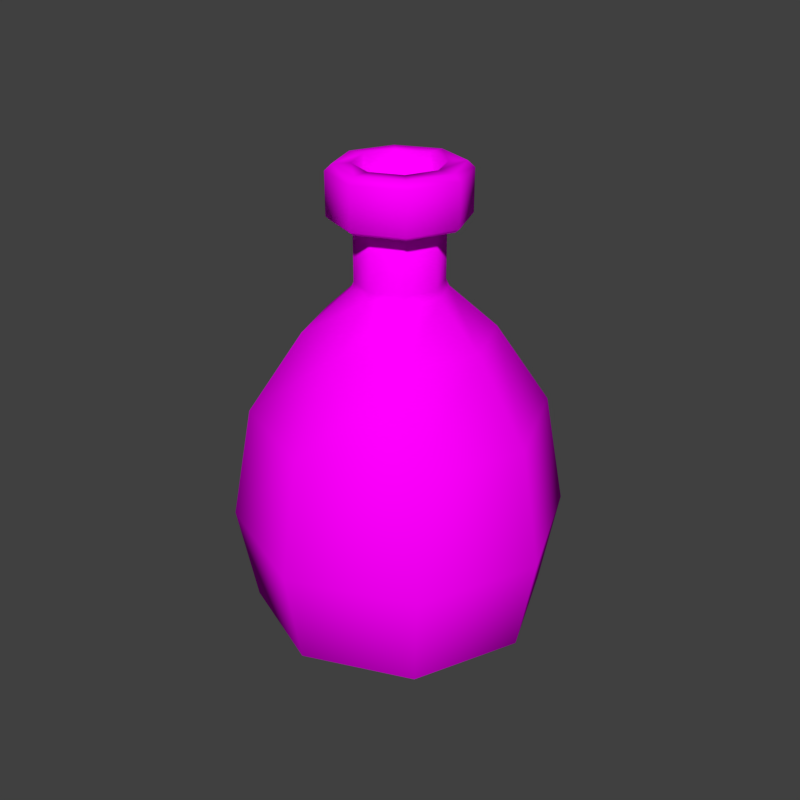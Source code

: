# Source: small_flask.blend  (saved by Blender 2.79.0; exported with 4.5.12 LTS)
import bpy
from mathutils import Matrix  # noqa: F401  (used for matrix-valued properties, if any)

bpy.ops.wm.read_factory_settings(use_empty=True)
scene = bpy.context.scene
scene.name = 'Scene'

# ---- collections
col_collection_1 = bpy.data.collections.new('Collection 1'); scene.collection.children.link(col_collection_1)

# ---- images (referenced by path relative to the original .blend; pixels are not part of the script)
import os
ASSET_DIR = os.environ.get("B2B_ASSET_DIR", "")  # directory of the original .blend (textures are referenced by path, not embedded)
HERE = os.path.dirname(os.path.abspath(__file__))  # packed textures are extracted next to this script under _unpacked/

def load_image(name, relpath, width, height, colorspace="sRGB"):
    """Load a texture the original file referenced (path relative to the .blend, or extracted next to this script)."""
    p = next((c for c in (os.path.join(HERE, relpath), os.path.join(ASSET_DIR, relpath)) if relpath and os.path.exists(c)), "")
    if p:
        img = bpy.data.images.load(p, check_existing=True)
        img.name = name
    else:  # same state as the original file: an image datablock whose file is absent (Cycles renders it pink)
        img = bpy.data.images.new(name, width, height)
        img.source = "FILE"
        img.filepath = "//" + (relpath or name)
    img.colorspace_settings.name = colorspace
    return img
img_small_flask = load_image('small_flask', '', 512, 512, 'sRGB')

# ---- materials (node trees are filled in below, after node groups)
mat_material = bpy.data.materials.new('Material')
mat_material.alpha_threshold = 0.0
mat_material.roughness = 0.5
mat_material.line_color = (0.0, 0.0, 0.0, 1.0)

# ---- material node trees
mat_material.use_nodes = True; mat_material.node_tree.nodes.clear()
_N = mat_material.node_tree.nodes; _L = mat_material.node_tree.links
n0 = _N.new('ShaderNodeOutputMaterial'); n0.name = 'Material Output'; n0.location = (367, 286)
n1 = _N.new('ShaderNodeBsdfDiffuse'); n1.name = 'Diffuse BSDF'; n1.location = (146, 295)
n2 = _N.new('ShaderNodeTexImage'); n2.name = 'Image Texture'; n2.location = (-89, 324)
n2.width = 140
n2.image = img_small_flask
_L.new(n1.outputs[0], n0.inputs[0])
_L.new(n2.outputs[0], n1.inputs[0])
n0.is_active_output = True

# ---- world
world_world = bpy.data.worlds.new('World'); scene.world = world_world
world_world.color = (0.05088, 0.05088, 0.05088)
world_world.use_sun_shadow = False
world_world.sun_shadow_jitter_overblur = 0.0
world_world.cycles.sampling_method = 'MANUAL'
world_world.light_settings.ao_factor = 0.2

# ---- meshes
me_circle = bpy.data.meshes.new('Circle')
me_circle.from_pydata([(0.0, 0.2, 0.3147), (-0.1414, 0.1414, 0.3147), (-0.2, -8.742e-09, 0.3147), (-0.1414, -0.1414, 0.3147), (1.748e-08, -0.2, 0.3147), (0.1414, -0.1414, 0.3147), (0.2, 2.385e-09, 0.3147), (0.1414, 0.1414, 0.3147), (2.044e-09, 0.1269, 0.4244), (-0.0897, 0.0897, 0.4244), (-0.1269, -4.864e-09, 0.4244), (-0.0897, -0.0897, 0.4244), (1.313e-08, -0.1269, 0.4244), (0.0897, -0.0897, 0.4244), (0.1269, 2.194e-09, 0.4244), (0.0897, 0.0897, 0.4244), (2.946e-09, 0.0588, 0.5643), (-0.04158, 0.04158, 0.5643), (-0.0588, -1.755e-09, 0.5643), (-0.04158, -0.04158, 0.5643), (8.086e-09, -0.0588, 0.5643), (0.04158, -0.04158, 0.5643), (0.0588, 1.517e-09, 0.5643), (0.04158, 0.04158, 0.5643), (-0.04158, 0.04158, 0.6429), (2.946e-09, 0.0588, 0.6429), (-0.0588, -1.755e-09, 0.6429), (-0.04158, -0.04158, 0.6429), (8.086e-09, -0.0588, 0.6429), (0.04158, -0.04158, 0.6429), (0.0588, 1.517e-09, 0.6429), (0.04158, 0.04158, 0.6429), (0.1617, 0.1617, 0.1574), (-5.337e-10, 0.2287, 0.1574), (0.1617, -0.1617, 0.1574), (0.2287, 2.35e-09, 0.1574), (-0.1617, -0.1617, 0.1574), (1.946e-08, -0.2287, 0.1574), (-0.1617, 0.1617, 0.1574), (-0.2287, -1.037e-08, 0.1574), (0.0, 0.0, 0.0), (-6.423e-11, 0.2034, 0.01894), (0.0, 0.1792, 0.0), (-0.1267, 0.1267, 0.0), (-0.1439, 0.1439, 0.01894), (-0.1792, -7.834e-09, 0.0), (-0.2034, -8.938e-09, 0.01894), (-0.1267, -0.1267, 0.0), (-0.1439, -0.1439, 0.01894), (1.567e-08, -0.1792, 0.0), (1.772e-08, -0.2034, 0.01894), (0.1267, -0.1267, 0.0), (0.1439, -0.1439, 0.01894), (0.1792, 2.137e-09, 0.0), (0.2034, 2.381e-09, 0.01894), (0.1267, 0.1267, 0.0), (0.1439, 0.1439, 0.01894), (-0.0582, 0.0582, 0.6429), (-0.06476, 0.06476, 0.6343), (1.473e-09, 0.09159, 0.6343), (1.89e-09, 0.0823, 0.6429), (-0.0823, -2.829e-09, 0.6429), (-0.09159, -3.253e-09, 0.6343), (-0.0582, -0.0582, 0.6429), (-0.06476, -0.06476, 0.6343), (9.085e-09, -0.0823, 0.6429), (9.479e-09, -0.09159, 0.6343), (0.0582, -0.0582, 0.6429), (0.06476, -0.06476, 0.6343), (0.0823, 1.751e-09, 0.6429), (0.09159, 1.843e-09, 0.6343), (0.0582, 0.0582, 0.6429), (0.06476, 0.06476, 0.6343), (1.714e-09, 0.08622, 0.5728), (1.473e-09, 0.09159, 0.5777), (-0.06476, 0.06476, 0.5777), (-0.06097, 0.06097, 0.5728), (-0.09159, -3.253e-09, 0.5777), (-0.08622, -3.008e-09, 0.5728), (-0.06476, -0.06476, 0.5777), (-0.06097, -0.06097, 0.5728), (9.479e-09, -0.09159, 0.5777), (9.252e-09, -0.08622, 0.5728), (0.06476, -0.06476, 0.5777), (0.06097, -0.06097, 0.5728), (0.09159, 1.843e-09, 0.5777), (0.08622, 1.79e-09, 0.5728), (0.06476, 0.06476, 0.5777), (0.06097, 0.06097, 0.5728), (2.946e-09, 0.0588, 0.4917), (2.89e-09, 0.06302, 0.4824), (-0.04456, 0.04456, 0.4824), (-0.04158, 0.04158, 0.4917), (-0.06302, -1.947e-09, 0.4824), (-0.0588, -1.755e-09, 0.4917), (-0.04456, -0.04456, 0.4824), (-0.04158, -0.04158, 0.4917), (8.399e-09, -0.06302, 0.4824), (8.086e-09, -0.0588, 0.4917), (0.04456, -0.04456, 0.4824), (0.04158, -0.04158, 0.4917), (0.06302, 1.559e-09, 0.4824), (0.0588, 1.517e-09, 0.4917), (0.04456, 0.04456, 0.4824), (0.04158, 0.04158, 0.4917)], [], [(32, 33, 0, 7), (34, 35, 6, 5), (36, 37, 4, 3), (38, 39, 2, 1), (35, 32, 7, 6), (37, 34, 5, 4), (39, 36, 3, 2), (33, 38, 1, 0), (1, 2, 10, 9), (6, 7, 15, 14), (4, 5, 13, 12), (2, 3, 11, 10), (0, 1, 9, 8), (7, 0, 8, 15), (5, 6, 14, 13), (3, 4, 12, 11), (8, 9, 91, 90), (102, 104, 23, 22), (98, 100, 21, 20), (94, 96, 19, 18), (100, 102, 22, 21), (96, 98, 20, 19), (104, 89, 16, 23), (10, 11, 95, 93), (15, 8, 90, 103), (92, 94, 18, 17), (13, 14, 101, 99), (11, 12, 97, 95), (9, 10, 93, 91), (14, 15, 103, 101), (12, 13, 99, 97), (24, 26, 61, 57), (18, 19, 27, 26), (25, 24, 57, 60), (17, 18, 26, 24), (31, 25, 60, 71), (16, 17, 24, 25), (30, 31, 71, 69), (23, 16, 25, 31), (23, 22, 86, 88), (20, 82, 84, 21), (78, 80, 19, 18), (80, 82, 20, 19), (22, 21, 84, 86), (88, 73, 16, 23), (19, 20, 28, 27), (26, 27, 63, 61), (20, 21, 29, 28), (27, 28, 65, 63), (21, 22, 30, 29), (28, 29, 67, 65), (22, 23, 31, 30), (29, 30, 69, 67), (42, 55, 40), (49, 47, 40), (53, 51, 40), (47, 45, 40), (51, 49, 40), (55, 53, 40), (45, 43, 40), (56, 41, 33, 32), (52, 54, 35, 34), (48, 50, 37, 36), (44, 46, 39, 38), (54, 56, 32, 35), (50, 52, 34, 37), (46, 48, 36, 39), (41, 44, 38, 33), (44, 41, 42, 43), (46, 44, 43, 45), (48, 46, 45, 47), (50, 48, 47, 49), (52, 50, 49, 51), (54, 52, 51, 53), (56, 54, 53, 55), (41, 56, 55, 42), (43, 42, 40), (58, 59, 60, 57), (62, 58, 57, 61), (64, 62, 61, 63), (66, 64, 63, 65), (68, 66, 65, 67), (70, 68, 67, 69), (72, 70, 69, 71), (59, 72, 71, 60), (18, 17, 76, 78), (81, 79, 64, 66), (83, 81, 66, 68), (85, 83, 68, 70), (79, 77, 62, 64), (87, 85, 70, 72), (74, 87, 72, 59), (77, 75, 58, 62), (75, 74, 59, 58), (76, 73, 74, 75), (78, 76, 75, 77), (80, 78, 77, 79), (82, 80, 79, 81), (84, 82, 81, 83), (86, 84, 83, 85), (88, 86, 85, 87), (73, 88, 87, 74), (16, 73, 76, 17), (92, 89, 90, 91), (94, 92, 91, 93), (96, 94, 93, 95), (98, 96, 95, 97), (100, 98, 97, 99), (102, 100, 99, 101), (104, 102, 101, 103), (89, 104, 103, 90), (89, 92, 17, 16)])
me_circle.polygons.foreach_set('use_smooth', [True] * 112)
_uv = me_circle.uv_layers.new(name='UVMap')
_uv.uv.foreach_set('vector', [0.3686, 0.3575, 0.4736, 0.3589, 0.4743, 0.4442, 0.3676, 0.4472, 0.1652, 0.2819, 0.2622, 0.3371, 0.2579, 0.4407, 0.1475, 0.4224, 0.7939, 0.2914, 0.8954, 0.254, 0.892, 0.4354, 0.7961, 0.412, 0.5776, 0.3485, 0.6843, 0.3266, 0.6885, 0.4197, 0.5802, 0.4341, 0.2622, 0.3371, 0.3686, 0.3575, 0.3676, 0.4472, 0.2579, 0.4407, 0.103, 0.1762, 0.1652, 0.2819, 0.1475, 0.4224, 0.04118, 0.398, 0.6843, 0.3266, 0.7939, 0.2914, 0.7961, 0.412, 0.6885, 0.4197, 0.4736, 0.3589, 0.5776, 0.3485, 0.5802, 0.4341, 0.4743, 0.4442, 0.5802, 0.4341, 0.6885, 0.4197, 0.6644, 0.5119, 0.5726, 0.5186, 0.2579, 0.4407, 0.3676, 0.4472, 0.3856, 0.5342, 0.2898, 0.5408, 0.04118, 0.398, 0.1475, 0.4224, 0.1978, 0.5557, 0.1223, 0.5941, 0.6885, 0.4197, 0.7961, 0.412, 0.7506, 0.5179, 0.6644, 0.5119, 0.4743, 0.4442, 0.5802, 0.4341, 0.5726, 0.5186, 0.4798, 0.5271, 0.3676, 0.4472, 0.4743, 0.4442, 0.4798, 0.5271, 0.3856, 0.5342, 0.1475, 0.4224, 0.2579, 0.4407, 0.2898, 0.5408, 0.1978, 0.5557, 0.7961, 0.412, 0.892, 0.4354, 0.8174, 0.5573, 0.7506, 0.5179, 0.4798, 0.5271, 0.5726, 0.5186, 0.5623, 0.5971, 0.4898, 0.6039, 0.3533, 0.6518, 0.4215, 0.6385, 0.4567, 0.7239, 0.3995, 0.7411, 0.242, 0.7031, 0.2928, 0.6729, 0.3426, 0.7637, 0.2878, 0.7907, 0.6295, 0.6185, 0.6904, 0.6237, 0.673, 0.7139, 0.6208, 0.7069, 0.2928, 0.6729, 0.3533, 0.6518, 0.3995, 0.7411, 0.3426, 0.7637, 0.6904, 0.6237, 0.7454, 0.6393, 0.7265, 0.7257, 0.673, 0.7139, 0.4215, 0.6385, 0.4927, 0.6285, 0.5129, 0.7122, 0.4567, 0.7239, 0.6644, 0.5119, 0.7506, 0.5179, 0.6984, 0.5997, 0.6321, 0.594, 0.3856, 0.5342, 0.4798, 0.5271, 0.4898, 0.6039, 0.416, 0.6129, 0.5629, 0.6213, 0.6295, 0.6185, 0.6208, 0.7069, 0.5677, 0.7064, 0.1978, 0.5557, 0.2898, 0.5408, 0.3435, 0.6249, 0.2775, 0.6469, 0.7506, 0.5179, 0.8174, 0.5573, 0.7513, 0.6289, 0.6984, 0.5997, 0.5726, 0.5186, 0.6644, 0.5119, 0.6321, 0.594, 0.5623, 0.5971, 0.2898, 0.5408, 0.3856, 0.5342, 0.416, 0.6129, 0.3435, 0.6249, 0.1223, 0.5941, 0.1978, 0.5557, 0.2775, 0.6469, 0.2319, 0.692, 0.645, 0.8716, 0.5935, 0.8729, 0.5947, 0.8501, 0.6469, 0.8499, 0.598, 0.9628, 0.5496, 0.9681, 0.5398, 0.8773, 0.5935, 0.8729, 0.6952, 0.8718, 0.645, 0.8716, 0.6469, 0.8499, 0.6974, 0.8506, 0.6459, 0.9596, 0.598, 0.9628, 0.5935, 0.8729, 0.645, 0.8716, 0.7447, 0.8726, 0.6952, 0.8718, 0.6974, 0.8506, 0.7471, 0.8515, 0.6931, 0.958, 0.6459, 0.9596, 0.645, 0.8716, 0.6952, 0.8718, 0.7948, 0.8744, 0.7447, 0.8726, 0.7471, 0.8515, 0.7979, 0.8532, 0.7394, 0.9583, 0.6931, 0.958, 0.6952, 0.8718, 0.7447, 0.8726, 0.7471, 0.7691, 0.7974, 0.7674, 0.7964, 0.7955, 0.7455, 0.7957, 0.9036, 0.7536, 0.9216, 0.7835, 0.8525, 0.7939, 0.8496, 0.7629, 0.5928, 0.7909, 0.5386, 0.7868, 0.5454, 0.7605, 0.5956, 0.7634, 0.5386, 0.7868, 0.4775, 0.7681, 0.4983, 0.744, 0.5454, 0.7605, 0.7974, 0.7674, 0.8496, 0.7629, 0.8525, 0.7939, 0.7964, 0.7955, 0.7455, 0.7957, 0.6968, 0.7951, 0.6983, 0.7707, 0.7471, 0.7691, 0.5496, 0.9681, 0.5017, 0.9759, 0.4859, 0.8895, 0.5398, 0.8773, 0.5935, 0.8729, 0.5398, 0.8773, 0.5385, 0.8519, 0.5947, 0.8501, 0.8777, 0.9759, 0.8297, 0.9667, 0.8455, 0.8787, 0.8938, 0.8922, 0.5398, 0.8773, 0.4859, 0.8895, 0.469, 0.8643, 0.5385, 0.8519, 0.8297, 0.9667, 0.7849, 0.9608, 0.7948, 0.8744, 0.8455, 0.8787, 0.8938, 0.8922, 0.8455, 0.8787, 0.851, 0.8579, 0.9085, 0.8748, 0.7849, 0.9608, 0.7394, 0.9583, 0.7447, 0.8726, 0.7948, 0.8744, 0.8455, 0.8787, 0.7948, 0.8744, 0.7979, 0.8532, 0.851, 0.8579, 0.4764, 0.2457, 0.3921, 0.2435, 0.485, 0.09874, 0.7632, 0.1006, 0.7133, 0.1708, 0.485, 0.09874, 0.3137, 0.2202, 0.2777, 0.1577, 0.485, 0.09874, 0.7133, 0.1708, 0.6405, 0.2147, 0.485, 0.09874, 0.2777, 0.1577, 0.2561, 0.08146, 0.485, 0.09874, 0.3921, 0.2435, 0.3137, 0.2202, 0.485, 0.09874, 0.6405, 0.2147, 0.5591, 0.2366, 0.485, 0.09874, 0.3848, 0.2764, 0.4761, 0.2792, 0.4736, 0.3589, 0.3686, 0.3575, 0.232, 0.1791, 0.2943, 0.2512, 0.2622, 0.3371, 0.1652, 0.2819, 0.7399, 0.2021, 0.7964, 0.1138, 0.8954, 0.254, 0.7939, 0.2914, 0.5656, 0.2698, 0.6552, 0.247, 0.6843, 0.3266, 0.5776, 0.3485, 0.2943, 0.2512, 0.3848, 0.2764, 0.3686, 0.3575, 0.2622, 0.3371, 0.2145, 0.08179, 0.232, 0.1791, 0.1652, 0.2819, 0.103, 0.1762, 0.6552, 0.247, 0.7399, 0.2021, 0.7939, 0.2914, 0.6843, 0.3266, 0.4761, 0.2792, 0.5656, 0.2698, 0.5776, 0.3485, 0.4736, 0.3589, 0.5656, 0.2698, 0.4761, 0.2792, 0.4764, 0.2457, 0.5591, 0.2366, 0.6552, 0.247, 0.5656, 0.2698, 0.5591, 0.2366, 0.6405, 0.2147, 0.7399, 0.2021, 0.6552, 0.247, 0.6405, 0.2147, 0.7133, 0.1708, 0.7964, 0.1138, 0.7399, 0.2021, 0.7133, 0.1708, 0.7632, 0.1006, 0.232, 0.1791, 0.2145, 0.08179, 0.2561, 0.08146, 0.2777, 0.1577, 0.2943, 0.2512, 0.232, 0.1791, 0.2777, 0.1577, 0.3137, 0.2202, 0.3848, 0.2764, 0.2943, 0.2512, 0.3137, 0.2202, 0.3921, 0.2435, 0.4761, 0.2792, 0.3848, 0.2764, 0.3921, 0.2435, 0.4764, 0.2457, 0.5591, 0.2366, 0.4764, 0.2457, 0.485, 0.09874, 0.6471, 0.8399, 0.6976, 0.8409, 0.6974, 0.8506, 0.6469, 0.8499, 0.5946, 0.8396, 0.6471, 0.8399, 0.6469, 0.8499, 0.5947, 0.8501, 0.5376, 0.84, 0.5946, 0.8396, 0.5947, 0.8501, 0.5385, 0.8519, 0.4623, 0.8496, 0.5376, 0.84, 0.5385, 0.8519, 0.469, 0.8643, 0.8529, 0.8474, 0.9157, 0.8637, 0.9085, 0.8748, 0.851, 0.8579, 0.7985, 0.8432, 0.8529, 0.8474, 0.851, 0.8579, 0.7979, 0.8532, 0.7474, 0.8418, 0.7985, 0.8432, 0.7979, 0.8532, 0.7471, 0.8515, 0.6976, 0.8409, 0.7474, 0.8418, 0.7471, 0.8515, 0.6974, 0.8506, 0.5956, 0.7634, 0.6478, 0.7618, 0.6461, 0.792, 0.5928, 0.7909, 0.4733, 0.7744, 0.5375, 0.7929, 0.5376, 0.84, 0.4623, 0.8496, 0.8529, 0.8006, 0.9252, 0.7915, 0.9157, 0.8637, 0.8529, 0.8474, 0.7965, 0.8013, 0.8529, 0.8006, 0.8529, 0.8474, 0.7985, 0.8432, 0.5375, 0.7929, 0.5926, 0.7968, 0.5946, 0.8396, 0.5376, 0.84, 0.7455, 0.8012, 0.7965, 0.8013, 0.7985, 0.8432, 0.7474, 0.8418, 0.6966, 0.8005, 0.7455, 0.8012, 0.7474, 0.8418, 0.6976, 0.8409, 0.5926, 0.7968, 0.6459, 0.7977, 0.6471, 0.8399, 0.5946, 0.8396, 0.6459, 0.7977, 0.6966, 0.8005, 0.6976, 0.8409, 0.6471, 0.8399, 0.6461, 0.792, 0.6968, 0.7951, 0.6966, 0.8005, 0.6459, 0.7977, 0.5928, 0.7909, 0.6461, 0.792, 0.6459, 0.7977, 0.5926, 0.7968, 0.5386, 0.7868, 0.5928, 0.7909, 0.5926, 0.7968, 0.5375, 0.7929, 0.4775, 0.7681, 0.5386, 0.7868, 0.5375, 0.7929, 0.4733, 0.7744, 0.8525, 0.7939, 0.9216, 0.7835, 0.9252, 0.7915, 0.8529, 0.8006, 0.7964, 0.7955, 0.8525, 0.7939, 0.8529, 0.8006, 0.7965, 0.8013, 0.7455, 0.7957, 0.7964, 0.7955, 0.7965, 0.8013, 0.7455, 0.8012, 0.6968, 0.7951, 0.7455, 0.7957, 0.7455, 0.8012, 0.6966, 0.8005, 0.6983, 0.7707, 0.6968, 0.7951, 0.6461, 0.792, 0.6478, 0.7618, 0.5629, 0.6213, 0.4927, 0.6285, 0.4898, 0.6039, 0.5623, 0.5971, 0.6295, 0.6185, 0.5629, 0.6213, 0.5623, 0.5971, 0.6321, 0.594, 0.6904, 0.6237, 0.6295, 0.6185, 0.6321, 0.594, 0.6984, 0.5997, 0.7454, 0.6393, 0.6904, 0.6237, 0.6984, 0.5997, 0.7513, 0.6289, 0.2928, 0.6729, 0.242, 0.7031, 0.2319, 0.692, 0.2775, 0.6469, 0.3533, 0.6518, 0.2928, 0.6729, 0.2775, 0.6469, 0.3435, 0.6249, 0.4215, 0.6385, 0.3533, 0.6518, 0.3435, 0.6249, 0.416, 0.6129, 0.4927, 0.6285, 0.4215, 0.6385, 0.416, 0.6129, 0.4898, 0.6039, 0.4927, 0.6285, 0.5629, 0.6213, 0.5677, 0.7064, 0.5129, 0.7122])
me_circle.materials.append(mat_material)
me_circle.use_remesh_preserve_volume = False
me_circle.use_remesh_preserve_attributes = False
me_circle.use_mirror_vertex_groups = False
me_circle.update()

# ---- objects
ob_small_flask = bpy.data.objects.new('small_flask', me_circle)

# ---- transforms, parenting, visibility, modifiers, constraints
ob_small_flask.location = (0.0, 0.0, 0.0)
ob_small_flask.lineart.crease_threshold = 0.0

# ---- collection membership
col_collection_1.objects.link(ob_small_flask)

# ---- scene / render settings (as saved in the file)
scene.frame_start = 1; scene.frame_end = 250; scene.frame_set(1)
scene.render.engine = 'CYCLES'
scene.render.resolution_x = 800
scene.render.resolution_y = 800
scene.render.resolution_percentage = 50
scene.render.dither_intensity = 0.03
scene.cycles.use_denoising = False
scene.cycles.samples = 512
scene.cycles.sampling_pattern = 'TABULATED_SOBOL'
scene.cycles.use_adaptive_sampling = False
scene.cycles.use_light_tree = False
scene.cycles.blur_glossy = 0.5
scene.cycles.sample_clamp_indirect = 3.0
scene.view_settings.view_transform = 'Standard'
bpy.context.view_layer.update()

# ---- added for rendering (the .blend has no active camera and no usable light): camera, sun
cam_auto = bpy.data.cameras.new('AutoCamera')
cam_auto.lens = 50.0
cam_auto.sensor_width = 36.0
cam_auto.clip_end = 1000.0
ob_auto_camera = bpy.data.objects.new('AutoCamera', cam_auto)
scene.collection.objects.link(ob_auto_camera)
ob_auto_camera.location = (0.843707, -1.01245, 0.996404)
ob_auto_camera.rotation_euler = (1.09748, -7.21219e-08, 0.694738)
scene.camera = ob_auto_camera
light_auto_sun = bpy.data.lights.new('AutoSun', 'SUN')
light_auto_sun.energy = 3.0
light_auto_sun.angle = 0.0523599
ob_auto_sun = bpy.data.objects.new('AutoSun', light_auto_sun)
scene.collection.objects.link(ob_auto_sun)
ob_auto_sun.rotation_euler = (0.872665, 0.174533, 0.523599)
bpy.context.view_layer.update()
